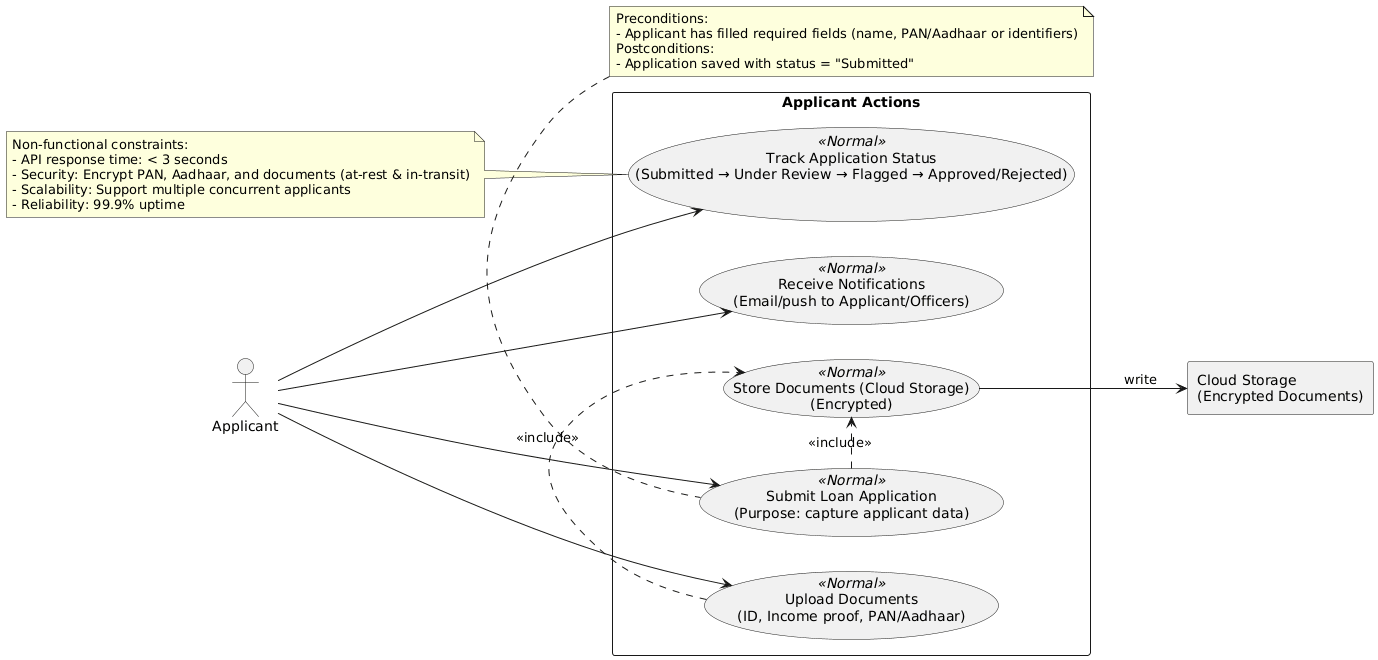

The diagram above was rendered by PlantUML. Its source (embedded in the PNG):
@startuml
left to right direction
skinparam packageStyle rectangle
actor Applicant

rectangle "Applicant Actions" {
  usecase "Submit Loan Application\n(Purpose: capture applicant data)" as UC_Submit <<Normal>>
  usecase "Upload Documents\n(ID, Income proof, PAN/Aadhaar)" as UC_Upload <<Normal>>
  usecase "Track Application Status\n(Submitted → Under Review → Flagged → Approved/Rejected)" as UC_Track <<Normal>>
  usecase "Receive Notifications\n(Email/push to Applicant/Officers)" as UC_Notify <<Normal>>
  usecase "Store Documents (Cloud Storage)\n(Encrypted)" as UC_StoreDocs <<Normal>>
}

' Actor interactions
Applicant --> UC_Submit
Applicant --> UC_Upload
Applicant --> UC_Track
Applicant --> UC_Notify

' Include relationships
UC_Submit .> UC_StoreDocs : <<include>>
UC_Upload .> UC_StoreDocs : <<include>>

' Cloud connection
rectangle "Cloud Storage\n(Encrypted Documents)" as CLOUD
UC_StoreDocs --> CLOUD : write

' Notes
note top of UC_Submit
  Preconditions:
  - Applicant has filled required fields (name, PAN/Aadhaar or identifiers)
  Postconditions:
  - Application saved with status = "Submitted"
end note

note left of UC_Track
  Non-functional constraints:
  - API response time: < 3 seconds
  - Security: Encrypt PAN, Aadhaar, and documents (at-rest & in-transit)
  - Scalability: Support multiple concurrent applicants
  - Reliability: 99.9% uptime
end note
@enduml